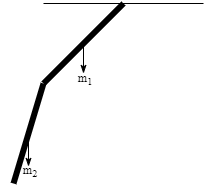

The diagram above was exported from draw.io. Its source (the exported page's mxGraphModel, read from the mxfile embedded in the PNG):
<mxGraphModel dx="415" dy="227" grid="1" gridSize="10" guides="1" tooltips="1" connect="1" arrows="1" fold="1" page="1" pageScale="1" pageWidth="827" pageHeight="1169" math="0" shadow="0">
  <root>
    <mxCell id="0" />
    <mxCell id="1" parent="0" />
    <mxCell id="X7n0acCZpNuN1KhCp0tA-1" value="" style="endArrow=none;html=1;rounded=0;" edge="1" parent="1">
      <mxGeometry width="50" height="50" relative="1" as="geometry">
        <mxPoint x="280" y="160" as="sourcePoint" />
        <mxPoint x="440" y="160" as="targetPoint" />
      </mxGeometry>
    </mxCell>
    <mxCell id="X7n0acCZpNuN1KhCp0tA-2" value="" style="endArrow=none;html=1;rounded=0;strokeWidth=6;" edge="1" parent="1">
      <mxGeometry width="50" height="50" relative="1" as="geometry">
        <mxPoint x="280" y="240" as="sourcePoint" />
        <mxPoint x="360" y="160" as="targetPoint" />
      </mxGeometry>
    </mxCell>
    <mxCell id="X7n0acCZpNuN1KhCp0tA-3" value="" style="endArrow=none;html=1;rounded=0;strokeWidth=6;" edge="1" parent="1">
      <mxGeometry width="50" height="50" relative="1" as="geometry">
        <mxPoint x="250" y="340" as="sourcePoint" />
        <mxPoint x="280" y="240" as="targetPoint" />
      </mxGeometry>
    </mxCell>
    <mxCell id="X7n0acCZpNuN1KhCp0tA-4" value="" style="endArrow=classicThin;html=1;rounded=0;strokeWidth=1;endFill=1;" edge="1" parent="1">
      <mxGeometry width="50" height="50" relative="1" as="geometry">
        <mxPoint x="320" y="200" as="sourcePoint" />
        <mxPoint x="320" y="230" as="targetPoint" />
      </mxGeometry>
    </mxCell>
    <mxCell id="X7n0acCZpNuN1KhCp0tA-5" value="" style="endArrow=classicThin;html=1;rounded=0;strokeWidth=1;endFill=1;" edge="1" parent="1">
      <mxGeometry width="50" height="50" relative="1" as="geometry">
        <mxPoint x="265" y="298" as="sourcePoint" />
        <mxPoint x="265" y="323" as="targetPoint" />
      </mxGeometry>
    </mxCell>
    <mxCell id="X7n0acCZpNuN1KhCp0tA-7" value="m&lt;sub&gt;2&lt;br&gt;&lt;/sub&gt;" style="text;html=1;strokeColor=none;fillColor=none;align=center;verticalAlign=middle;whiteSpace=wrap;rounded=0;fontFamily=Times New Roman;" vertex="1" parent="1">
      <mxGeometry x="237" y="313" width="60" height="30" as="geometry" />
    </mxCell>
    <mxCell id="X7n0acCZpNuN1KhCp0tA-8" value="m&lt;sub&gt;1&lt;br&gt;&lt;/sub&gt;" style="text;html=1;strokeColor=none;fillColor=none;align=center;verticalAlign=middle;whiteSpace=wrap;rounded=0;fontFamily=Times New Roman;" vertex="1" parent="1">
      <mxGeometry x="292" y="221" width="60" height="30" as="geometry" />
    </mxCell>
  </root>
</mxGraphModel>